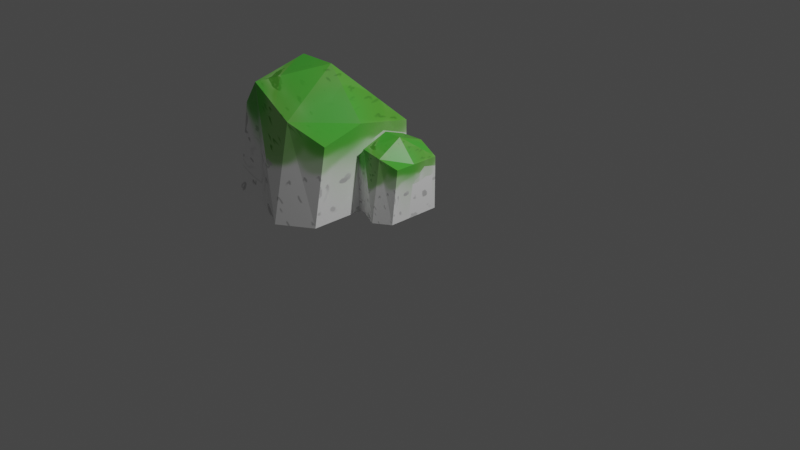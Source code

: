 # Source: pedra3.blend  (saved by Blender 3.1.7; exported with 4.5.12 LTS)
import bpy
from mathutils import Matrix  # noqa: F401  (used for matrix-valued properties, if any)

bpy.ops.wm.read_factory_settings(use_empty=True)
scene = bpy.context.scene
scene.name = 'Scene'

# ---- collections
col_collection = bpy.data.collections.new('Collection'); scene.collection.children.link(col_collection)

# ---- images (referenced by path relative to the original .blend; pixels are not part of the script)
import os
ASSET_DIR = os.environ.get("B2B_ASSET_DIR", "")  # directory of the original .blend (textures are referenced by path, not embedded)
HERE = os.path.dirname(os.path.abspath(__file__))  # packed textures are extracted next to this script under _unpacked/

def load_image(name, relpath, width, height, colorspace="sRGB"):
    """Load a texture the original file referenced (path relative to the .blend, or extracted next to this script)."""
    p = next((c for c in (os.path.join(HERE, relpath), os.path.join(ASSET_DIR, relpath)) if relpath and os.path.exists(c)), "")
    if p:
        img = bpy.data.images.load(p, check_existing=True)
        img.name = name
    else:  # same state as the original file: an image datablock whose file is absent (Cycles renders it pink)
        img = bpy.data.images.new(name, width, height)
        img.source = "FILE"
        img.filepath = "//" + (relpath or name)
    img.colorspace_settings.name = colorspace
    return img
img_pedra3 = load_image('pedra3', '_unpacked/pedra3.818f4c9a.png', 1024, 1024, 'sRGB')

# ---- materials (node trees are filled in below, after node groups)
mat_material = bpy.data.materials.new('Material')
mat_material.alpha_threshold = 0.0
mat_material.use_transparent_shadow = False
mat_material.line_color = (0.0, 0.0, 0.0, 1.0)

# ---- material node trees
mat_material.use_nodes = True; mat_material.node_tree.nodes.clear()
_N = mat_material.node_tree.nodes; _L = mat_material.node_tree.links
n0 = _N.new('ShaderNodeOutputMaterial'); n0.name = 'Material Output'; n0.location = (300, 300)
n1 = _N.new('ShaderNodeBsdfPrincipled'); n1.name = 'Principled BSDF'; n1.location = (10, 300)
n1.distribution = 'GGX'
n1.subsurface_method = 'RANDOM_WALK_SKIN'
n1.inputs[2].default_value = 0.4
n1.inputs[3].default_value = 1.45
n1.inputs[27].default_value = (0.0, 0.0, 0.0, 1.0)
n1.inputs[28].default_value = 1.0
n2 = _N.new('ShaderNodeTexImage'); n2.name = 'Image Texture'; n2.location = (-281, 164)
n2.image = img_pedra3
_L.new(n1.outputs[0], n0.inputs[0])
_L.new(n2.outputs[0], n1.inputs[0])
n0.is_active_output = True

# ---- world
world_world = bpy.data.worlds.new('World'); scene.world = world_world
world_world.use_nodes = True; world_world.node_tree.nodes.clear()
_N = world_world.node_tree.nodes; _L = world_world.node_tree.links
n0 = _N.new('ShaderNodeOutputWorld'); n0.name = 'World Output'; n0.location = (300, 300)
n1 = _N.new('ShaderNodeBackground'); n1.name = 'Background'; n1.location = (10, 300)
n1.inputs[0].default_value = (0.05088, 0.05088, 0.05088, 1.0)
_L.new(n1.outputs[0], n0.inputs[0])
n0.is_active_output = True
world_world.color = (0.05088, 0.05088, 0.05088)
world_world.use_sun_shadow = False
world_world.sun_shadow_jitter_overblur = 0.0

# ---- cameras
cam_camera = bpy.data.cameras.new('Camera')
cam_camera.clip_end = 100.0
cam_camera.ortho_scale = 7.314

# ---- lights
light_light = bpy.data.lights.new('Light', 'POINT')
light_light.transmission_factor = 0.0
light_light.energy = 1000.0
light_light.shadow_soft_size = 0.1
light_light.shadow_maximum_resolution = 0.006
light_light.use_absolute_resolution = True

# ---- meshes
me_cube = bpy.data.meshes.new('Cube')
me_cube.from_pydata([(0.2145, 0.2894, 0.6669), (0.2145, 0.2894, 0.1047), (0.2145, -0.2243, 0.6669), (0.2145, -0.2953, 0.1047), (-0.2718, 0.2894, 0.6669), (-0.3702, 0.2894, 0.1047), (-0.2718, -0.2953, 0.6669), (-0.3702, -0.2953, 0.1047), (-0.3702, -0.002976, 0.1047), (0.2145, -0.002976, 0.6669), (-0.3702, 0.1916, 0.4544), (0.2145, -0.002976, 0.1047), (-0.1987, 0.3689, 0.08489), (-0.1928, -0.2953, 0.7863), (-0.1928, -0.2953, 0.1047), (-0.1987, 0.2423, 0.8062), (-0.1928, -0.002976, 0.1047), (-0.1928, -0.002976, 0.892), (0.01678, -0.3814, 0.08489), (0.01085, 0.2894, 0.7863), (0.01085, -0.002976, 0.892), (0.01085, 0.2894, 0.1047), (0.01678, -0.2798, 0.7386), (0.01085, -0.002976, 0.1047), (-0.2703, 0.3551, 0.9007), (-0.2703, 0.3551, 0.08816), (-0.2703, -0.721, 0.9007), (-0.2703, -0.8697, 0.08816), (-1.289, 0.1009, 0.94), (-1.495, 0.3551, 0.08816), (-1.289, -0.8697, 1.129), (-1.495, -0.8697, 0.08816), (-1.495, -0.2573, 0.08816), (-0.2703, -0.2573, 1.022), (-1.495, -0.2573, 0.9997), (-0.2703, -0.2573, 0.08816), (-1.136, 0.6581, 0.04656), (-1.124, -0.8697, 1.38), (-1.124, -0.8697, 0.08816), (-1.136, 0.1123, 1.026), (-1.124, -0.2573, 0.08816), (-1.124, -0.2573, 1.531), (-0.6845, -1.05, 0.04656), (-0.6969, 0.2109, 0.9842), (-0.6969, -0.2573, 1.531), (-0.6969, 0.4914, 0.08816), (-0.6845, -0.8373, 1.074), (-0.6969, -0.2573, 0.08816)], [], [(17, 10, 6, 13), (14, 13, 6, 7), (23, 11, 3, 18), (11, 9, 2, 3), (21, 19, 0, 1), (1, 0, 9, 11), (21, 1, 11, 23), (15, 4, 10, 17), (19, 15, 17, 20), (5, 12, 16, 8), (5, 4, 15, 12), (8, 16, 14, 7), (18, 22, 13, 14), (20, 17, 13, 22), (9, 20, 22, 2), (3, 2, 22, 18), (0, 19, 20, 9), (12, 21, 23, 16), (12, 15, 19, 21), (16, 23, 18, 14), (41, 34, 30, 37), (38, 37, 30, 31), (32, 34, 28, 29), (47, 35, 27, 42), (35, 33, 26, 27), (45, 43, 24, 25), (25, 24, 33, 35), (45, 25, 35, 47), (31, 30, 34, 32), (39, 28, 34, 41), (43, 39, 41, 44), (29, 36, 40, 32), (29, 28, 39, 36), (32, 40, 38, 31), (42, 46, 37, 38), (44, 41, 37, 46), (33, 44, 46, 26), (27, 26, 46, 42), (24, 43, 44, 33), (36, 45, 47, 40), (36, 39, 43, 45), (40, 47, 42, 38)])
_k = set([(0, 1), (0, 19), (1, 11), (1, 21), (2, 3), (2, 22), (3, 11), (3, 18), (4, 15), (5, 12), (6, 13), (7, 14), (12, 21), (13, 22), (14, 18), (15, 19), (24, 25), (24, 43), (25, 35), (25, 45), (26, 27), (26, 46), (27, 35), (27, 42), (28, 39), (29, 36), (30, 37), (31, 38), (36, 45), (37, 46), (38, 42), (39, 43)])
me_cube.attributes.new('sharp_edge', 'BOOLEAN', 'EDGE').data.foreach_set('value', [ (min(e.vertices), max(e.vertices)) in _k for e in me_cube.edges])
_uv = me_cube.uv_layers.new(name='UVMap')
_uv.uv.foreach_set('vector', [0.7992, 0.625, 0.875, 0.625, 0.875, 0.75, 0.7992, 0.75, 0.375, 0.9242, 0.625, 0.9242, 0.625, 1.0, 0.375, 1.0, 0.2879, 0.625, 0.375, 0.625, 0.375, 0.75, 0.2879, 0.75, 0.375, 0.625, 0.625, 0.625, 0.625, 0.75, 0.375, 0.75, 0.375, 0.4129, 0.625, 0.4129, 0.625, 0.5, 0.375, 0.5, 0.375, 0.5, 0.625, 0.5, 0.625, 0.625, 0.375, 0.625, 0.2879, 0.5, 0.375, 0.5, 0.375, 0.625, 0.2879, 0.625, 0.7992, 0.5, 0.875, 0.5, 0.875, 0.625, 0.7992, 0.625, 0.7121, 0.5, 0.7992, 0.5, 0.7992, 0.625, 0.7121, 0.625, 0.125, 0.5, 0.2008, 0.5, 0.2008, 0.625, 0.125, 0.625, 0.375, 0.25, 0.625, 0.25, 0.625, 0.3258, 0.375, 0.3258, 0.125, 0.625, 0.2008, 0.625, 0.2008, 0.75, 0.125, 0.75, 0.375, 0.8371, 0.625, 0.8371, 0.625, 0.9242, 0.375, 0.9242, 0.7121, 0.625, 0.7992, 0.625, 0.7992, 0.75, 0.7121, 0.75, 0.625, 0.625, 0.7121, 0.625, 0.7121, 0.75, 0.625, 0.75, 0.375, 0.75, 0.625, 0.75, 0.625, 0.8371, 0.375, 0.8371, 0.625, 0.5, 0.7121, 0.5, 0.7121, 0.625, 0.625, 0.625, 0.2008, 0.5, 0.2879, 0.5, 0.2879, 0.625, 0.2008, 0.625, 0.375, 0.3258, 0.625, 0.3258, 0.625, 0.4129, 0.375, 0.4129, 0.2008, 0.625, 0.2879, 0.625, 0.2879, 0.75, 0.2008, 0.75, 0.7992, 0.625, 0.875, 0.625, 0.875, 0.75, 0.7992, 0.75, 0.375, 0.9242, 0.625, 0.9242, 0.625, 1.0, 0.375, 1.0, 0.375, 0.125, 0.625, 0.125, 0.625, 0.25, 0.375, 0.25, 0.2879, 0.625, 0.375, 0.625, 0.375, 0.75, 0.2879, 0.75, 0.375, 0.625, 0.625, 0.625, 0.625, 0.75, 0.375, 0.75, 0.375, 0.4129, 0.625, 0.4129, 0.625, 0.5, 0.375, 0.5, 0.375, 0.5, 0.625, 0.5, 0.625, 0.625, 0.375, 0.625, 0.2879, 0.5, 0.375, 0.5, 0.375, 0.625, 0.2879, 0.625, 0.375, 0.0, 0.625, 0.0, 0.625, 0.125, 0.375, 0.125, 0.7992, 0.5, 0.875, 0.5, 0.875, 0.625, 0.7992, 0.625, 0.7121, 0.5, 0.7992, 0.5, 0.7992, 0.625, 0.7121, 0.625, 0.125, 0.5, 0.2008, 0.5, 0.2008, 0.625, 0.125, 0.625, 0.375, 0.25, 0.625, 0.25, 0.625, 0.3258, 0.375, 0.3258, 0.125, 0.625, 0.2008, 0.625, 0.2008, 0.75, 0.125, 0.75, 0.375, 0.8371, 0.625, 0.8371, 0.625, 0.9242, 0.375, 0.9242, 0.7121, 0.625, 0.7992, 0.625, 0.7992, 0.75, 0.7121, 0.75, 0.625, 0.625, 0.7121, 0.625, 0.7121, 0.75, 0.625, 0.75, 0.375, 0.75, 0.625, 0.75, 0.625, 0.8371, 0.375, 0.8371, 0.625, 0.5, 0.7121, 0.5, 0.7121, 0.625, 0.625, 0.625, 0.2008, 0.5, 0.2879, 0.5, 0.2879, 0.625, 0.2008, 0.625, 0.375, 0.3258, 0.625, 0.3258, 0.7121, 0.5, 0.375, 0.4129, 0.2008, 0.625, 0.2879, 0.625, 0.2879, 0.75, 0.2008, 0.75])
me_cube.materials.append(mat_material)
me_cube.use_remesh_preserve_volume = False
me_cube.use_remesh_preserve_attributes = False
me_cube.use_mirror_vertex_groups = False
me_cube.update()

# ---- objects
ob_cube = bpy.data.objects.new('Cube', me_cube)
ob_light = bpy.data.objects.new('Light', light_light)
ob_camera = bpy.data.objects.new('Camera', cam_camera)

# ---- transforms, parenting, visibility, modifiers, constraints
ob_cube.location = (0.0, 0.0, 0.0)
ob_cube.lock_rotations_4d = False
ob_cube.empty_display_type = 'ARROWS'
ob_cube.lineart.crease_threshold = 0.0
ob_light.location = (4.076, 1.005, 5.904)
ob_light.rotation_euler = (0.6503, 0.05522, 1.866)
ob_light.lock_rotations_4d = False
ob_light.empty_display_type = 'ARROWS'
ob_light.color = (0.0, 0.0, 0.0, 0.0)
ob_light.lineart.crease_threshold = 0.0
ob_camera.location = (7.359, -6.926, 4.958)
ob_camera.rotation_euler = (1.109, 0.0, 0.8149)
ob_camera.lock_rotations_4d = False
ob_camera.empty_display_type = 'ARROWS'
ob_camera.color = (0.0, 0.0, 0.0, 0.0)
ob_camera.display_type = 'WIRE'
ob_camera.lineart.crease_threshold = 0.0

# ---- collection membership
col_collection.objects.link(ob_cube)
col_collection.objects.link(ob_light)
col_collection.objects.link(ob_camera)

# ---- scene / render settings (as saved in the file)
scene.camera = ob_camera
scene.frame_start = 1; scene.frame_end = 250; scene.frame_set(1)
scene.render.engine = 'BLENDER_EEVEE_NEXT'
scene.cycles.sampling_pattern = 'TABULATED_SOBOL'
scene.cycles.use_light_tree = False
scene.view_settings.view_transform = 'Filmic'
bpy.context.view_layer.update()
